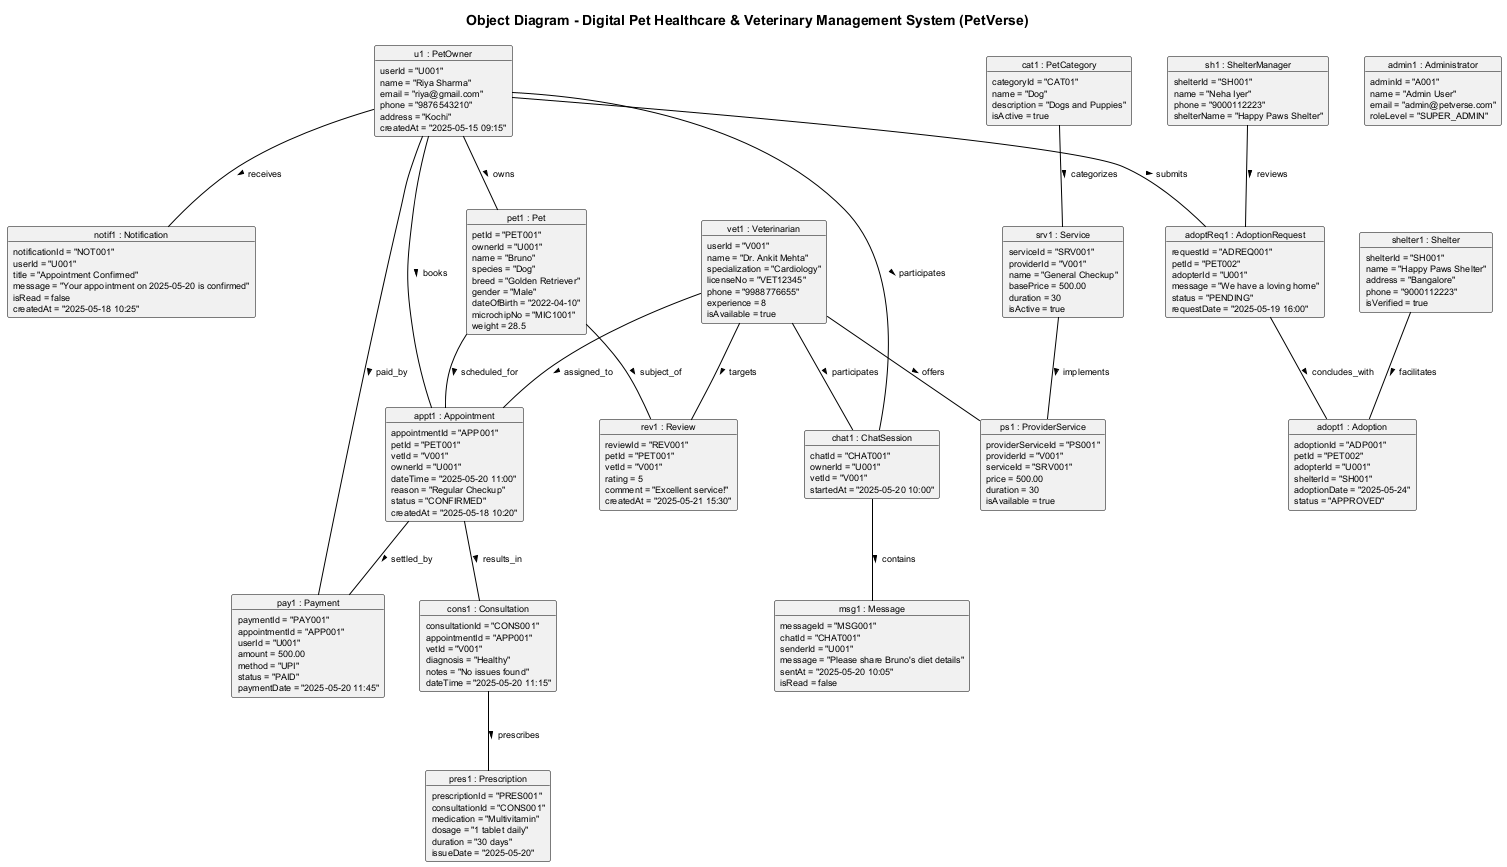

The diagram above was rendered by PlantUML. Its source (embedded in the PNG):
@startuml
skinparam monochrome true
skinparam shadowing false
skinparam backgroundColor white
skinparam defaultFontName "Helvetica"
skinparam defaultFontSize 9
skinparam roundCorner 4
skinparam ArrowColor black
skinparam ObjectBorderColor black

title Object Diagram - Digital Pet Healthcare & Veterinary Management System (PetVerse)

object "u1 : PetOwner" as u1 {
    userId = "U001"
    name = "Riya Sharma"
    email = "riya@gmail.com"
    phone = "9876543210"
    address = "Kochi"
    createdAt = "2025-05-15 09:15"
}

object "vet1 : Veterinarian" as vet1 {
    userId = "V001"
    name = "Dr. Ankit Mehta"
    specialization = "Cardiology"
    licenseNo = "VET12345"
    phone = "9988776655"
    experience = 8
    isAvailable = true
}

object "sh1 : ShelterManager" as sh1 {
    shelterId = "SH001"
    name = "Neha Iyer"
    phone = "9000112223"
    shelterName = "Happy Paws Shelter"
}

object "admin1 : Administrator" as admin1 {
    adminId = "A001"
    name = "Admin User"
    email = "admin@petverse.com"
    roleLevel = "SUPER_ADMIN"
}

object "cat1 : PetCategory" as cat1 {
    categoryId = "CAT01"
    name = "Dog"
    description = "Dogs and Puppies"
    isActive = true
}

object "pet1 : Pet" as pet1 {
    petId = "PET001"
    ownerId = "U001"
    name = "Bruno"
    species = "Dog"
    breed = "Golden Retriever"
    gender = "Male"
    dateOfBirth = "2022-04-10"
    microchipNo = "MIC1001"
    weight = 28.5
}

object "appt1 : Appointment" as appt1 {
    appointmentId = "APP001"
    petId = "PET001"
    vetId = "V001"
    ownerId = "U001"
    dateTime = "2025-05-20 11:00"
    reason = "Regular Checkup"
    status = "CONFIRMED"
    createdAt = "2025-05-18 10:20"
}

object "cons1 : Consultation" as cons1 {
    consultationId = "CONS001"
    appointmentId = "APP001"
    vetId = "V001"
    diagnosis = "Healthy"
    notes = "No issues found"
    dateTime = "2025-05-20 11:15"
}

object "pres1 : Prescription" as pres1 {
    prescriptionId = "PRES001"
    consultationId = "CONS001"
    medication = "Multivitamin"
    dosage = "1 tablet daily"
    duration = "30 days"
    issueDate = "2025-05-20"
}

object "srv1 : Service" as srv1 {
    serviceId = "SRV001"
    providerId = "V001"
    name = "General Checkup"
    basePrice = 500.00
    duration = 30
    isActive = true
}

object "ps1 : ProviderService" as ps1 {
    providerServiceId = "PS001"
    providerId = "V001"
    serviceId = "SRV001"
    price = 500.00
    duration = 30
    isAvailable = true
}

object "pay1 : Payment" as pay1 {
    paymentId = "PAY001"
    appointmentId = "APP001"
    userId = "U001"
    amount = 500.00
    method = "UPI"
    status = "PAID"
    paymentDate = "2025-05-20 11:45"
}

object "notif1 : Notification" as notif1 {
    notificationId = "NOT001"
    userId = "U001"
    title = "Appointment Confirmed"
    message = "Your appointment on 2025-05-20 is confirmed"
    isRead = false
    createdAt = "2025-05-18 10:25"
}

object "rev1 : Review" as rev1 {
    reviewId = "REV001"
    petId = "PET001"
    vetId = "V001"
    rating = 5
    comment = "Excellent service!"
    createdAt = "2025-05-21 15:30"
}

object "chat1 : ChatSession" as chat1 {
    chatId = "CHAT001"
    ownerId = "U001"
    vetId = "V001"
    startedAt = "2025-05-20 10:00"
}

object "msg1 : Message" as msg1 {
    messageId = "MSG001"
    chatId = "CHAT001"
    senderId = "U001"
    message = "Please share Bruno's diet details"
    sentAt = "2025-05-20 10:05"
    isRead = false
}

object "adoptReq1 : AdoptionRequest" as adoptReq1 {
    requestId = "ADREQ001"
    petId = "PET002"
    adopterId = "U001"
    message = "We have a loving home"
    status = "PENDING"
    requestDate = "2025-05-19 16:00"
}

object "adopt1 : Adoption" as adopt1 {
    adoptionId = "ADP001"
    petId = "PET002"
    adopterId = "U001"
    shelterId = "SH001"
    adoptionDate = "2025-05-24"
    status = "APPROVED"
}

object "shelter1 : Shelter" as shelter1 {
    shelterId = "SH001"
    name = "Happy Paws Shelter"
    address = "Bangalore"
    phone = "9000112223"
    isVerified = true
}

' Links
u1 -- pet1 : owns >
u1 -- appt1 : books >
vet1 -- appt1 : assigned_to >
pet1 -- appt1 : scheduled_for >

appt1 -- cons1 : results_in >
cons1 -- pres1 : prescribes >

vet1 -- ps1 : offers >
srv1 -- ps1 : implements >
cat1 -- srv1 : categorizes >

appt1 -- pay1 : settled_by >
u1 -- pay1 : paid_by >

u1 -- notif1 : receives >
pet1 -- rev1 : subject_of >
vet1 -- rev1 : targets >

u1 -- chat1 : participates >
vet1 -- chat1 : participates >
chat1 -- msg1 : contains >

u1 -- adoptReq1 : submits >
sh1 -- adoptReq1 : reviews >
adoptReq1 -- adopt1 : concludes_with >
shelter1 -- adopt1 : facilitates >

@enduml